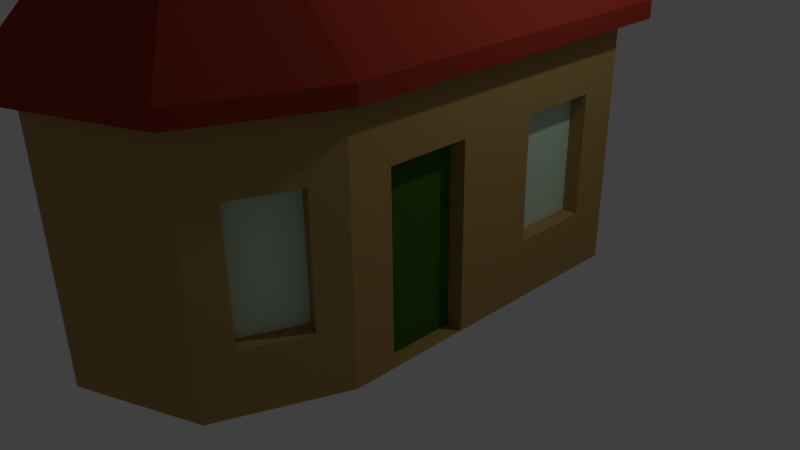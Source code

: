 # Source: LowPolyHaus3-1.blend  (saved by Blender 2.76.0; exported with 4.5.12 LTS)
import bpy
from mathutils import Matrix  # noqa: F401  (used for matrix-valued properties, if any)

bpy.ops.wm.read_factory_settings(use_empty=True)
scene = bpy.context.scene
scene.name = 'Scene'

# ---- collections
col_collection_1 = bpy.data.collections.new('Collection 1'); scene.collection.children.link(col_collection_1)

# ---- materials (node trees are filled in below, after node groups)
mat_h_schuppen_t_r = bpy.data.materials.new('H-Schuppen+Tür')
mat_h_schuppen_t_r.alpha_threshold = 0.0
mat_h_schuppen_t_r.use_transparent_shadow = False
mat_h_schuppen_t_r.diffuse_color = (0.04817, 0.1329, 0.01444, 1.0)
mat_h_schuppen_t_r.specular_color = (0.04817, 0.1329, 0.01444)
mat_h_schuppen_t_r.roughness = 0.5
mat_h_fenster = bpy.data.materials.new('H-Fenster')
mat_h_fenster.alpha_threshold = 0.0
mat_h_fenster.use_transparent_shadow = False
mat_h_fenster.diffuse_color = (0.6197, 0.8, 0.619, 1.0)
mat_h_fenster.roughness = 0.5
mat_h_dach = bpy.data.materials.new('H-Dach')
mat_h_dach.alpha_threshold = 0.0
mat_h_dach.use_transparent_shadow = False
mat_h_dach.diffuse_color = (0.314, 0.03689, 0.02029, 1.0)
mat_h_dach.specular_color = (0.314, 0.03689, 0.02029)
mat_h_dach.roughness = 0.5
mat_h_kamin = bpy.data.materials.new('H-Kamin')
mat_h_kamin.alpha_threshold = 0.0
mat_h_kamin.use_transparent_shadow = False
mat_h_kamin.diffuse_color = (0.1248, 0.0999, 0.08228, 1.0)
mat_h_kamin.specular_color = (0.1248, 0.0999, 0.08228)
mat_h_kamin.roughness = 0.5
mat_h_wand = bpy.data.materials.new('H-Wand')
mat_h_wand.alpha_threshold = 0.0
mat_h_wand.use_transparent_shadow = False
mat_h_wand.diffuse_color = (0.4287, 0.2747, 0.09306, 1.0)
mat_h_wand.specular_color = (0.4287, 0.2747, 0.09306)
mat_h_wand.roughness = 0.5

# ---- material node trees

# ---- world
world_world = bpy.data.worlds.new('World'); scene.world = world_world
world_world.color = (0.05088, 0.05088, 0.05088)
world_world.use_sun_shadow = False
world_world.sun_shadow_jitter_overblur = 0.0
world_world.cycles.sampling_method = 'MANUAL'
world_world.cycles.sample_map_resolution = 256

# ---- cameras
cam_camera = bpy.data.cameras.new('Camera')
cam_camera.clip_end = 100.0
cam_camera.lens = 35.0
cam_camera.sensor_width = 32.0
cam_camera.sensor_height = 18.0
cam_camera.ortho_scale = 7.314
cam_camera.dof.focus_distance = 0.0
cam_camera.dof.aperture_fstop = 128.0

# ---- lights
light_lamp = bpy.data.lights.new('Lamp', 'POINT')
light_lamp.transmission_factor = 0.0
light_lamp.cutoff_distance = 30.0
light_lamp.energy = 100.0
light_lamp.shadow_buffer_clip_start = 1.001
light_lamp.shadow_soft_size = 0.1
light_lamp.shadow_maximum_resolution = 0.006
light_lamp.use_absolute_resolution = True
light_lamp.cycles.use_multiple_importance_sampling = False

# ---- meshes
me_cube_005 = bpy.data.meshes.new('Cube.005')
me_cube_005.from_pydata([(1.8, -3.5, -1.0), (1.8, -2.5, -1.0), (1.8, -3.5, 1.25), (1.8, -2.5, 1.25)], [], [(3, 2, 0, 1)])
me_cube_005.materials.append(mat_h_schuppen_t_r)
me_cube_005.use_remesh_preserve_volume = False
me_cube_005.use_remesh_preserve_attributes = False
me_cube_005.use_mirror_vertex_groups = False
me_cube_005.update()
me_cube_004 = bpy.data.meshes.new('Cube.004')
me_cube_004.from_pydata([(1.8, -0.5, 1.25), (1.8, -0.5, -0.25), (1.8, -1.5, -0.25), (1.8, -1.5, 1.25), (1.669, -4.277, 1.25), (1.669, -4.277, -0.25), (1.376, -4.984, -0.25), (1.376, -4.984, 1.25), (-1.376, -4.984, -0.25), (-1.669, -4.277, -0.25), (-1.669, -4.277, 1.25), (-1.376, -4.984, 1.25), (9.06e-07, -0.2, 2.0), (0.5, -0.2, 2.5), (-0.5, -0.2, 2.5), (6.676e-07, -0.2, 3.0)], [], [(5, 4, 7, 6), (2, 1, 0, 3), (9, 8, 11, 10), (12, 14, 15, 13)])
me_cube_004.materials.append(mat_h_fenster)
me_cube_004.use_remesh_preserve_volume = False
me_cube_004.use_remesh_preserve_attributes = False
me_cube_004.use_mirror_vertex_groups = False
me_cube_004.update()
me_cube_003 = bpy.data.meshes.new('Cube.003')
me_cube_003.from_pydata([(2.212, 0.3, 2.212), (2.212, -2.0, 2.212), (6.869e-07, 0.3, 4.0), (6.855e-07, -2.0, 4.424), (-2.212, -2.0, 2.212), (-1.863e-07, -6.204, 2.204), (-1.558, -5.558, 2.204), (-2.208, -4.042, 2.208), (1.558, -5.558, 2.204), (6.229e-07, -4.115, 4.424), (2.208, -4.042, 2.208), (-2.212, 0.3, 2.212), (-2.21, -1.871, 2.0), (2.21, -1.871, 2.0), (2.0, 0.3, 2.0), (-2.0, 0.3, 2.0), (7.763e-07, 0.3, 4.424), (2.0, -2.0, 2.0), (-2.0, -2.0, 2.0), (-2.0, -4.0, 2.0), (-1.414, -5.414, 2.0), (1.414, -5.414, 2.0), (2.0, -4.768e-07, 2.0), (5.96e-07, 0.0, 4.0), (-2.0, 4.768e-07, 2.0), (2.212, -5.843e-07, 2.212), (6.855e-07, -1.897e-08, 4.424), (-2.212, 5.653e-07, 2.212), (-2.212, 0.3, 2.0), (-2.208, -4.042, 2.0), (-1.558, -5.558, 2.0), (-1.863e-07, -6.204, 2.0), (2.212, 0.3, 2.0), (2.208, -4.042, 2.0), (2.0, -4.0, 2.0), (-1.748e-07, -6.0, 2.0), (1.558, -5.558, 2.0)], [], [(3, 4, 7, 9), (0, 25, 1, 10, 33, 13, 32), (5, 6, 30, 31), (8, 36, 33, 10), (31, 30, 20, 35), (36, 31, 35, 21), (14, 0, 32), (1, 3, 9, 10), (21, 34, 33, 36), (8, 5, 31, 36), (10, 9, 8), (6, 7, 29, 30), (27, 11, 28, 12, 29, 7, 4), (30, 29, 19, 20), (6, 9, 7), (4, 3, 26, 27), (16, 0, 14, 2), (11, 16, 2, 15), (18, 19, 29, 12, 28, 15, 24), (22, 23, 2, 14), (2, 23, 24, 15), (0, 16, 26, 25), (16, 11, 27, 26), (6, 5, 9), (5, 8, 9), (3, 1, 25, 26), (14, 32, 13, 33, 34, 17, 22), (15, 28, 11)])
me_cube_003.materials.append(mat_h_dach)
me_cube_003.use_remesh_preserve_volume = False
me_cube_003.use_remesh_preserve_attributes = False
me_cube_003.use_mirror_vertex_groups = False
me_cube_003.update()
me_cube_001 = bpy.data.meshes.new('Cube.001')
me_cube_001.from_pydata([(-0.5, 4.469, 1.5), (-1.0, 3.469, 1.0), (-1.0, 3.469, -1.0), (1.0, 3.469, 1.0), (-0.5, 3.469, 1.5), (0.5, 3.469, 1.5), (1.0, 3.469, -1.0), (-1.0, 4.469, 1.0), (-1.0, 4.469, -1.0), (1.0, 4.469, 1.0), (1.0, 4.469, -1.0), (-0.5, 3.469, 5.0), (-0.5, 4.469, 5.0), (0.5, 4.469, 1.5), (0.5, 4.469, 5.0), (0.5, 3.469, 5.0)], [], [(4, 1, 3, 5), (3, 9, 13, 5), (7, 9, 10, 8), (15, 14, 12, 11), (5, 13, 14, 15), (4, 5, 15, 11), (4, 11, 12, 0), (9, 7, 0, 13), (4, 0, 7, 1), (13, 0, 12, 14), (6, 10, 9, 3), (3, 1, 2, 6), (10, 6, 2, 8), (2, 1, 7, 8)])
me_cube_001.materials.append(mat_h_kamin)
me_cube_001.use_remesh_preserve_volume = False
me_cube_001.use_remesh_preserve_attributes = False
me_cube_001.use_mirror_vertex_groups = False
me_cube_001.update()
me_cube = bpy.data.meshes.new('Cube')
me_cube.from_pydata([(2.0, 0.0, -1.0), (2.0, -2.0, -1.0), (-2.0, -4.0, -1.0), (-2.0, -2.0, -1.0), (2.0, -4.0, -1.0), (1.414, -5.414, -1.0), (-1.748e-07, -6.0, -1.0), (-1.414, -5.414, -1.0), (-2.0, 4.768e-07, -1.0), (2.0, -2.5, -1.0), (2.0, -3.5, -1.0), (2.0, -0.5, 1.25), (2.0, -0.5, -0.25), (2.0, -1.5, -0.25), (2.0, -3.5, 1.25), (1.854, -4.354, 1.25), (1.854, -4.354, -0.25), (1.561, -5.061, -0.25), (1.561, -5.061, 1.25), (2.0, -2.5, 1.25), (2.0, -1.5, 1.25), (1.8, -3.5, -1.0), (1.8, -2.5, -1.0), (1.8, -3.5, 1.25), (1.8, -2.5, 1.25), (1.8, -0.5, 1.25), (1.8, -0.5, -0.25), (1.8, -1.5, -0.25), (1.8, -1.5, 1.25), (1.669, -4.277, 1.25), (1.669, -4.277, -0.25), (1.376, -4.984, -0.25), (1.376, -4.984, 1.25), (-1.561, -5.061, -0.25), (-1.854, -4.354, -0.25), (-1.854, -4.354, 1.25), (-1.561, -5.061, 1.25), (-1.376, -4.984, -0.25), (-1.669, -4.277, -0.25), (-1.669, -4.277, 1.25), (-1.376, -4.984, 1.25), (2.0, -2.0, 2.0), (-2.0, -2.0, 2.0), (-2.0, -4.0, 2.0), (-1.414, -5.414, 2.0), (1.414, -5.414, 2.0), (2.0, -4.768e-07, 2.0), (5.96e-07, 0.0, 4.0), (-2.0, 4.768e-07, 2.0), (2.0, -4.0, 2.0), (-1.748e-07, -6.0, 2.0), (9.537e-07, 0.0, 2.0), (0.5, -1.192e-07, 2.5), (-0.5, 1.192e-07, 2.5), (7.153e-07, 0.0, 3.0), (9.06e-07, -0.2, 2.0), (0.5, -0.2, 2.5), (-0.5, -0.2, 2.5), (6.676e-07, -0.2, 3.0)], [], [(33, 7, 44, 36), (38, 34, 33, 37), (17, 18, 45, 5), (16, 4, 49, 15), (14, 19, 41, 49), (9, 1, 41, 19), (21, 10, 9, 22), (14, 23, 24, 19), (10, 21, 23, 14), (24, 22, 9, 19), (14, 49, 4, 10), (4, 16, 17, 5), (11, 20, 28, 25), (30, 31, 17, 16), (17, 31, 32, 18), (15, 29, 30, 16), (45, 18, 15, 49), (6, 5, 45, 50), (3, 2, 43, 42), (33, 34, 2, 7), (5, 6, 7, 2, 4), (43, 35, 36, 44), (35, 39, 40, 36), (50, 44, 7, 6), (38, 39, 35, 34), (36, 40, 37, 33), (8, 3, 42, 48), (43, 2, 34, 35), (32, 29, 15, 18), (48, 51, 46, 0, 8), (11, 25, 26, 12), (28, 20, 13, 27), (26, 27, 13, 12), (20, 11, 46, 41), (13, 1, 0, 12), (12, 0, 46, 11), (20, 41, 1, 13), (10, 4, 21), (22, 1, 9), (3, 1, 22, 21, 4, 2), (3, 8, 0, 1), (47, 46, 51, 52, 54), (53, 54, 58, 57), (51, 48, 47, 54, 53), (52, 51, 55, 56), (54, 52, 56, 58), (51, 53, 57, 55)])
me_cube.materials.append(mat_h_wand)
me_cube.use_remesh_preserve_volume = False
me_cube.use_remesh_preserve_attributes = False
me_cube.use_mirror_vertex_groups = False
me_cube.update()

# ---- objects
ob_t_r = bpy.data.objects.new('Tür', me_cube_005)
ob_fenster = bpy.data.objects.new('Fenster', me_cube_004)
ob_dach = bpy.data.objects.new('Dach', me_cube_003)
ob_kamin = bpy.data.objects.new('Kamin', me_cube_001)
ob_haus = bpy.data.objects.new('Haus', me_cube)
ob_lamp = bpy.data.objects.new('Lamp', light_lamp)
ob_camera = bpy.data.objects.new('Camera', cam_camera)

# ---- transforms, parenting, visibility, modifiers, constraints
ob_t_r.location = (0.0, 2.0, 1.0)
ob_t_r.lineart.crease_threshold = 0.0
ob_fenster.location = (0.0, 2.0, 1.0)
ob_fenster.lineart.crease_threshold = 0.0
ob_dach.location = (0.0, 2.0, 1.0)
ob_dach.lineart.crease_threshold = 0.0
ob_kamin.location = (0.0, 6.0, 1.0)
ob_kamin.rotation_euler = (0.0, -0.0, 3.142)
ob_kamin.lineart.crease_threshold = 0.0
ob_haus.location = (0.0, 2.0, 1.0)
ob_haus.lineart.crease_threshold = 0.0
ob_lamp.location = (4.076, 1.005, 5.904)
ob_lamp.rotation_euler = (0.6503, 0.05522, 1.866)
ob_lamp.lock_rotations_4d = False
ob_lamp.empty_display_type = 'ARROWS'
ob_lamp.color = (0.0, 0.0, 0.0, 0.0)
ob_lamp.lineart.crease_threshold = 0.0
ob_camera.location = (7.481, -6.508, 5.344)
ob_camera.rotation_euler = (1.109, 0.01082, 0.8149)
ob_camera.lock_rotations_4d = False
ob_camera.empty_display_type = 'ARROWS'
ob_camera.color = (0.0, 0.0, 0.0, 0.0)
ob_camera.display_type = 'WIRE'
ob_camera.lineart.crease_threshold = 0.0

# ---- collection membership
col_collection_1.objects.link(ob_t_r)
col_collection_1.objects.link(ob_fenster)
col_collection_1.objects.link(ob_dach)
col_collection_1.objects.link(ob_kamin)
col_collection_1.objects.link(ob_haus)
col_collection_1.objects.link(ob_lamp)
col_collection_1.objects.link(ob_camera)

# ---- scene / render settings (as saved in the file)
scene.camera = ob_camera
scene.frame_start = 1; scene.frame_end = 250; scene.frame_set(1)
scene.render.engine = 'BLENDER_EEVEE_NEXT'
scene.render.resolution_percentage = 50
scene.render.dither_intensity = 0.0
scene.cycles.use_denoising = False
scene.cycles.samples = 10
scene.cycles.sampling_pattern = 'TABULATED_SOBOL'
scene.cycles.light_sampling_threshold = 0.0
scene.cycles.use_adaptive_sampling = False
scene.cycles.use_light_tree = False
scene.cycles.blur_glossy = 0.0
scene.cycles.pixel_filter_type = 'GAUSSIAN'
scene.cycles.sample_clamp_indirect = 0.0
scene.view_settings.view_transform = 'Standard'
bpy.context.view_layer.update()
